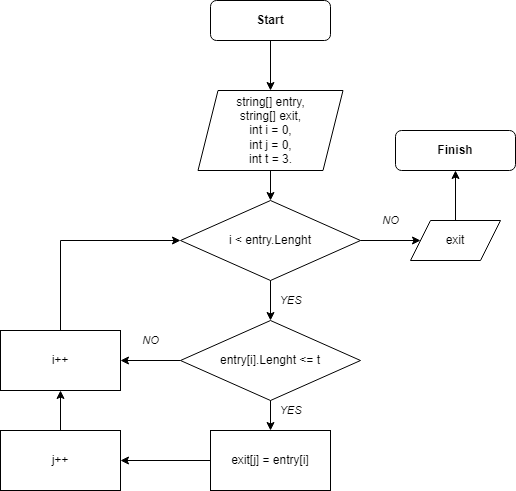

The diagram above was exported from draw.io. Its source (the exported page's mxGraphModel, read from the mxfile embedded in the PNG):
<mxGraphModel dx="988" dy="563" grid="1" gridSize="10" guides="1" tooltips="1" connect="1" arrows="1" fold="1" page="1" pageScale="1" pageWidth="827" pageHeight="1169" math="0" shadow="0">
  <root>
    <mxCell id="WIyWlLk6GJQsqaUBKTNV-0" />
    <mxCell id="WIyWlLk6GJQsqaUBKTNV-1" parent="WIyWlLk6GJQsqaUBKTNV-0" />
    <mxCell id="WIyWlLk6GJQsqaUBKTNV-3" value="&lt;b&gt;Start&lt;/b&gt;" style="rounded=1;whiteSpace=wrap;html=1;fontSize=12;glass=0;strokeWidth=1;shadow=0;" parent="WIyWlLk6GJQsqaUBKTNV-1" vertex="1">
      <mxGeometry x="390" y="70" width="120" height="40" as="geometry" />
    </mxCell>
    <mxCell id="n15LIcgMBP6VrkbKuYnZ-0" value="" style="endArrow=classic;html=1;rounded=0;exitX=0.5;exitY=1;exitDx=0;exitDy=0;" parent="WIyWlLk6GJQsqaUBKTNV-1" source="WIyWlLk6GJQsqaUBKTNV-3" target="n15LIcgMBP6VrkbKuYnZ-1" edge="1">
      <mxGeometry width="50" height="50" relative="1" as="geometry">
        <mxPoint x="390" y="320" as="sourcePoint" />
        <mxPoint x="220" y="160" as="targetPoint" />
      </mxGeometry>
    </mxCell>
    <mxCell id="n15LIcgMBP6VrkbKuYnZ-1" value="string[] entry,&lt;br&gt;string[] exit,&lt;br&gt;int i = 0,&lt;br&gt;int j = 0,&lt;br&gt;int t = 3.&lt;br&gt;" style="shape=parallelogram;perimeter=parallelogramPerimeter;whiteSpace=wrap;html=1;fixedSize=1;" parent="WIyWlLk6GJQsqaUBKTNV-1" vertex="1">
      <mxGeometry x="377.5" y="160" width="145" height="80" as="geometry" />
    </mxCell>
    <mxCell id="n15LIcgMBP6VrkbKuYnZ-2" value="" style="endArrow=classic;html=1;rounded=0;exitX=0.5;exitY=1;exitDx=0;exitDy=0;entryX=0.5;entryY=0;entryDx=0;entryDy=0;" parent="WIyWlLk6GJQsqaUBKTNV-1" source="n15LIcgMBP6VrkbKuYnZ-1" target="n15LIcgMBP6VrkbKuYnZ-3" edge="1">
      <mxGeometry width="50" height="50" relative="1" as="geometry">
        <mxPoint x="390" y="280" as="sourcePoint" />
        <mxPoint x="220" y="270" as="targetPoint" />
      </mxGeometry>
    </mxCell>
    <mxCell id="n15LIcgMBP6VrkbKuYnZ-3" value="i &amp;lt; entry.Lenght" style="rhombus;whiteSpace=wrap;html=1;" parent="WIyWlLk6GJQsqaUBKTNV-1" vertex="1">
      <mxGeometry x="360" y="270" width="180" height="80" as="geometry" />
    </mxCell>
    <mxCell id="n15LIcgMBP6VrkbKuYnZ-4" value="YES" style="endArrow=classic;html=1;rounded=0;exitX=0.5;exitY=1;exitDx=0;exitDy=0;fontStyle=2" parent="WIyWlLk6GJQsqaUBKTNV-1" source="n15LIcgMBP6VrkbKuYnZ-3" target="n15LIcgMBP6VrkbKuYnZ-5" edge="1">
      <mxGeometry y="20" width="50" height="50" relative="1" as="geometry">
        <mxPoint x="300" y="280" as="sourcePoint" />
        <mxPoint x="450" y="400" as="targetPoint" />
        <mxPoint as="offset" />
      </mxGeometry>
    </mxCell>
    <mxCell id="n15LIcgMBP6VrkbKuYnZ-5" value="entry[i].Lenght &amp;lt;= t" style="rhombus;whiteSpace=wrap;html=1;" parent="WIyWlLk6GJQsqaUBKTNV-1" vertex="1">
      <mxGeometry x="360" y="390" width="180" height="80" as="geometry" />
    </mxCell>
    <mxCell id="n15LIcgMBP6VrkbKuYnZ-7" value="NO" style="endArrow=classic;html=1;rounded=0;exitX=1;exitY=0.5;exitDx=0;exitDy=0;fontStyle=2" parent="WIyWlLk6GJQsqaUBKTNV-1" source="n15LIcgMBP6VrkbKuYnZ-3" edge="1">
      <mxGeometry y="20" width="50" height="50" relative="1" as="geometry">
        <mxPoint x="300" y="280" as="sourcePoint" />
        <mxPoint x="600" y="310" as="targetPoint" />
        <mxPoint as="offset" />
      </mxGeometry>
    </mxCell>
    <mxCell id="n15LIcgMBP6VrkbKuYnZ-15" value="" style="edgeStyle=orthogonalEdgeStyle;rounded=0;orthogonalLoop=1;jettySize=auto;html=1;" parent="WIyWlLk6GJQsqaUBKTNV-1" source="n15LIcgMBP6VrkbKuYnZ-8" target="n15LIcgMBP6VrkbKuYnZ-10" edge="1">
      <mxGeometry relative="1" as="geometry" />
    </mxCell>
    <mxCell id="n15LIcgMBP6VrkbKuYnZ-8" value="exit" style="shape=parallelogram;perimeter=parallelogramPerimeter;whiteSpace=wrap;html=1;fixedSize=1;" parent="WIyWlLk6GJQsqaUBKTNV-1" vertex="1">
      <mxGeometry x="590" y="290" width="90" height="40" as="geometry" />
    </mxCell>
    <mxCell id="n15LIcgMBP6VrkbKuYnZ-10" value="&lt;b&gt;Finish&lt;/b&gt;" style="rounded=1;whiteSpace=wrap;html=1;" parent="WIyWlLk6GJQsqaUBKTNV-1" vertex="1">
      <mxGeometry x="575" y="200" width="120" height="40" as="geometry" />
    </mxCell>
    <mxCell id="n15LIcgMBP6VrkbKuYnZ-11" value="YES" style="endArrow=classic;html=1;rounded=0;exitX=0.5;exitY=1;exitDx=0;exitDy=0;fontStyle=2" parent="WIyWlLk6GJQsqaUBKTNV-1" source="n15LIcgMBP6VrkbKuYnZ-5" target="n15LIcgMBP6VrkbKuYnZ-12" edge="1">
      <mxGeometry x="-0.3333" y="20" width="50" height="50" relative="1" as="geometry">
        <mxPoint x="300" y="320" as="sourcePoint" />
        <mxPoint x="450" y="510" as="targetPoint" />
        <mxPoint as="offset" />
      </mxGeometry>
    </mxCell>
    <mxCell id="n15LIcgMBP6VrkbKuYnZ-14" value="" style="edgeStyle=orthogonalEdgeStyle;rounded=0;orthogonalLoop=1;jettySize=auto;html=1;" parent="WIyWlLk6GJQsqaUBKTNV-1" source="n15LIcgMBP6VrkbKuYnZ-12" target="n15LIcgMBP6VrkbKuYnZ-13" edge="1">
      <mxGeometry relative="1" as="geometry" />
    </mxCell>
    <mxCell id="n15LIcgMBP6VrkbKuYnZ-12" value="exit[j] = entry[i]" style="rounded=0;whiteSpace=wrap;html=1;" parent="WIyWlLk6GJQsqaUBKTNV-1" vertex="1">
      <mxGeometry x="390" y="500" width="120" height="60" as="geometry" />
    </mxCell>
    <mxCell id="n15LIcgMBP6VrkbKuYnZ-18" value="" style="edgeStyle=orthogonalEdgeStyle;rounded=0;orthogonalLoop=1;jettySize=auto;html=1;" parent="WIyWlLk6GJQsqaUBKTNV-1" source="n15LIcgMBP6VrkbKuYnZ-13" target="n15LIcgMBP6VrkbKuYnZ-16" edge="1">
      <mxGeometry relative="1" as="geometry" />
    </mxCell>
    <mxCell id="n15LIcgMBP6VrkbKuYnZ-13" value="j++" style="whiteSpace=wrap;html=1;rounded=0;" parent="WIyWlLk6GJQsqaUBKTNV-1" vertex="1">
      <mxGeometry x="180" y="500" width="120" height="60" as="geometry" />
    </mxCell>
    <mxCell id="n15LIcgMBP6VrkbKuYnZ-16" value="i++" style="rounded=0;whiteSpace=wrap;html=1;" parent="WIyWlLk6GJQsqaUBKTNV-1" vertex="1">
      <mxGeometry x="180" y="400" width="120" height="60" as="geometry" />
    </mxCell>
    <mxCell id="n15LIcgMBP6VrkbKuYnZ-17" value="NO" style="endArrow=classic;html=1;rounded=0;exitX=0;exitY=0.5;exitDx=0;exitDy=0;entryX=1;entryY=0.5;entryDx=0;entryDy=0;fontStyle=2" parent="WIyWlLk6GJQsqaUBKTNV-1" source="n15LIcgMBP6VrkbKuYnZ-5" target="n15LIcgMBP6VrkbKuYnZ-16" edge="1">
      <mxGeometry y="-20" width="50" height="50" relative="1" as="geometry">
        <mxPoint x="300" y="320" as="sourcePoint" />
        <mxPoint x="350" y="270" as="targetPoint" />
        <mxPoint as="offset" />
      </mxGeometry>
    </mxCell>
    <mxCell id="n15LIcgMBP6VrkbKuYnZ-21" value="" style="endArrow=classic;html=1;rounded=0;exitX=0.5;exitY=0;exitDx=0;exitDy=0;entryX=0;entryY=0.5;entryDx=0;entryDy=0;" parent="WIyWlLk6GJQsqaUBKTNV-1" source="n15LIcgMBP6VrkbKuYnZ-16" target="n15LIcgMBP6VrkbKuYnZ-3" edge="1">
      <mxGeometry width="50" height="50" relative="1" as="geometry">
        <mxPoint x="300" y="320" as="sourcePoint" />
        <mxPoint x="350" y="270" as="targetPoint" />
        <Array as="points">
          <mxPoint x="240" y="310" />
        </Array>
      </mxGeometry>
    </mxCell>
  </root>
</mxGraphModel>